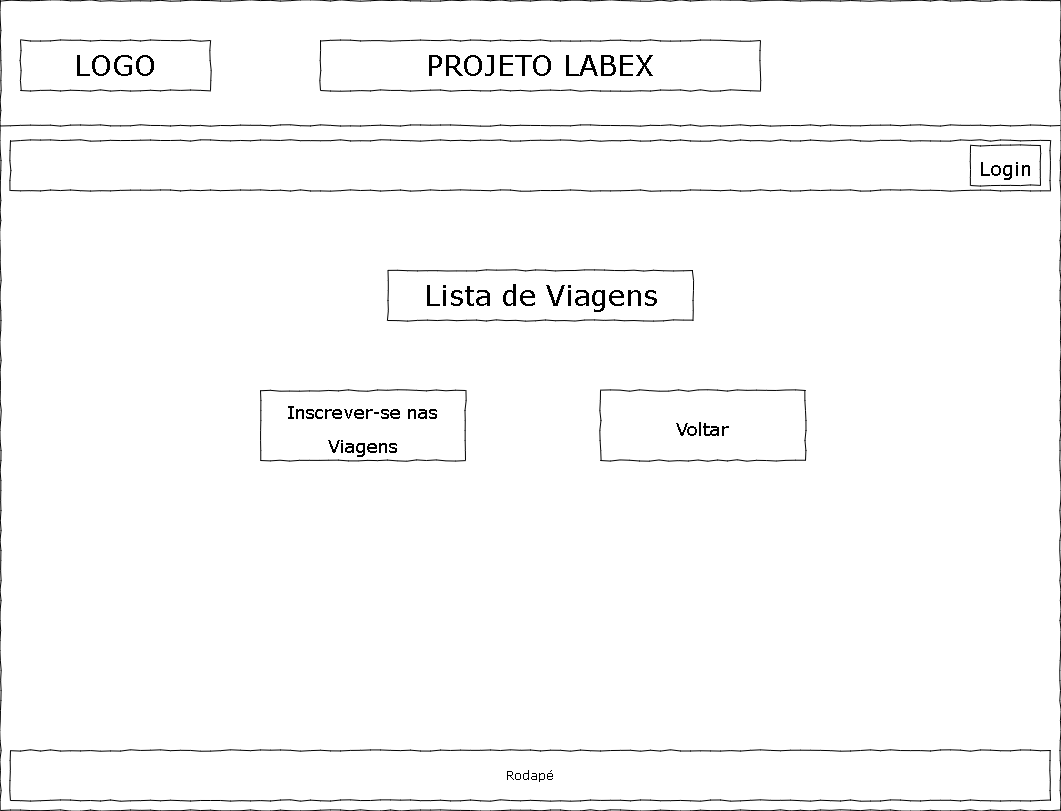

The diagram above was exported from draw.io. Its source (the exported page's mxGraphModel, read from the mxfile embedded in the PNG):
<mxGraphModel dx="1422" dy="766" grid="1" gridSize="10" guides="1" tooltips="1" connect="1" arrows="1" fold="1" page="1" pageScale="1" pageWidth="1100" pageHeight="850" background="none" math="0" shadow="0">
  <root>
    <mxCell id="0" />
    <mxCell id="1" parent="0" />
    <mxCell id="677b7b8949515195-1" value="" style="whiteSpace=wrap;html=1;rounded=0;shadow=0;labelBackgroundColor=none;strokeColor=#000000;strokeWidth=1;fillColor=none;fontFamily=Verdana;fontSize=12;fontColor=#000000;align=center;comic=1;" parent="1" vertex="1">
      <mxGeometry x="20" y="20" width="1060" height="810" as="geometry" />
    </mxCell>
    <mxCell id="677b7b8949515195-2" value="LOGO" style="whiteSpace=wrap;html=1;rounded=0;shadow=0;labelBackgroundColor=none;strokeWidth=1;fontFamily=Verdana;fontSize=28;align=center;comic=1;" parent="1" vertex="1">
      <mxGeometry x="40" y="60" width="190" height="50" as="geometry" />
    </mxCell>
    <mxCell id="677b7b8949515195-9" value="" style="line;strokeWidth=1;html=1;rounded=0;shadow=0;labelBackgroundColor=none;fillColor=none;fontFamily=Verdana;fontSize=14;fontColor=#000000;align=center;comic=1;" parent="1" vertex="1">
      <mxGeometry x="20" y="140" width="1060" height="10" as="geometry" />
    </mxCell>
    <mxCell id="677b7b8949515195-10" value="" style="whiteSpace=wrap;html=1;rounded=0;shadow=0;labelBackgroundColor=none;strokeWidth=1;fillColor=none;fontFamily=Verdana;fontSize=12;align=center;comic=1;" parent="1" vertex="1">
      <mxGeometry x="30" y="160" width="1040" height="50" as="geometry" />
    </mxCell>
    <mxCell id="il27r91uJ9OzYxh57Zyo-1" value="PROJETO LABEX" style="whiteSpace=wrap;html=1;rounded=0;shadow=0;labelBackgroundColor=none;strokeWidth=1;fontFamily=Verdana;fontSize=28;align=center;comic=1;" vertex="1" parent="1">
      <mxGeometry x="340" y="60" width="440" height="50" as="geometry" />
    </mxCell>
    <mxCell id="il27r91uJ9OzYxh57Zyo-2" value="Lista de Viagens" style="whiteSpace=wrap;html=1;rounded=0;shadow=0;labelBackgroundColor=none;strokeWidth=1;fontFamily=Verdana;fontSize=28;align=center;comic=1;" vertex="1" parent="1">
      <mxGeometry x="407.5" y="290" width="305" height="50" as="geometry" />
    </mxCell>
    <mxCell id="il27r91uJ9OzYxh57Zyo-3" value="Rodapé" style="whiteSpace=wrap;html=1;rounded=0;shadow=0;labelBackgroundColor=none;strokeWidth=1;fillColor=none;fontFamily=Verdana;fontSize=12;align=center;comic=1;" vertex="1" parent="1">
      <mxGeometry x="30" y="770" width="1040" height="50" as="geometry" />
    </mxCell>
    <mxCell id="il27r91uJ9OzYxh57Zyo-4" value="&lt;font style=&quot;font-size: 18px;&quot;&gt;Inscrever-se nas Viagens&lt;/font&gt;" style="whiteSpace=wrap;html=1;rounded=0;shadow=0;labelBackgroundColor=none;strokeWidth=1;fontFamily=Verdana;fontSize=28;align=center;comic=1;" vertex="1" parent="1">
      <mxGeometry x="280" y="410" width="205" height="70" as="geometry" />
    </mxCell>
    <mxCell id="il27r91uJ9OzYxh57Zyo-6" value="&lt;font style=&quot;font-size: 18px;&quot;&gt;Voltar&lt;/font&gt;" style="whiteSpace=wrap;html=1;rounded=0;shadow=0;labelBackgroundColor=none;strokeWidth=1;fontFamily=Verdana;fontSize=28;align=center;comic=1;" vertex="1" parent="1">
      <mxGeometry x="620" y="410" width="205" height="70" as="geometry" />
    </mxCell>
    <mxCell id="il27r91uJ9OzYxh57Zyo-7" value="&lt;font style=&quot;font-size: 19px;&quot;&gt;Login&lt;/font&gt;" style="whiteSpace=wrap;html=1;rounded=0;shadow=0;labelBackgroundColor=none;strokeWidth=1;fontFamily=Verdana;fontSize=28;align=center;comic=1;fontStyle=0;horizontal=1;" vertex="1" parent="1">
      <mxGeometry x="990" y="165" width="70" height="40" as="geometry" />
    </mxCell>
  </root>
</mxGraphModel>